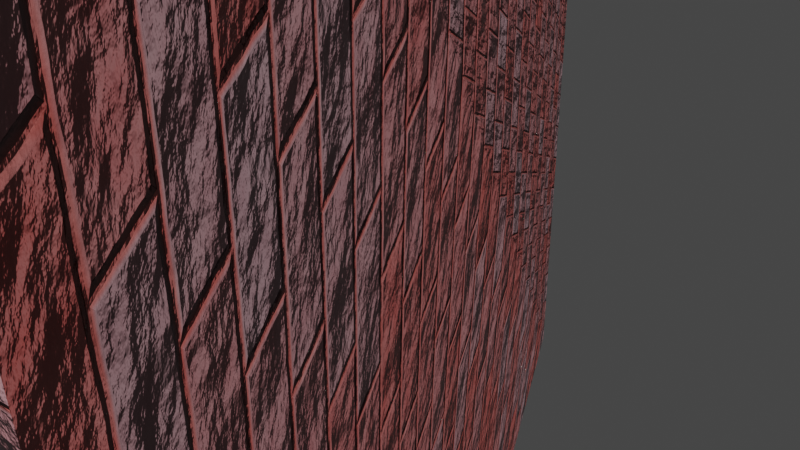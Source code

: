 # Source: Red_Wall.blend  (saved by Blender 3.6.11; exported with 4.5.12 LTS)
import bpy
from mathutils import Matrix  # noqa: F401  (used for matrix-valued properties, if any)

bpy.ops.wm.read_factory_settings(use_empty=True)
scene = bpy.context.scene
scene.name = 'Scene'

# ---- collections
col_collection = bpy.data.collections.new('Collection'); scene.collection.children.link(col_collection)

# ---- images (referenced by path relative to the original .blend; pixels are not part of the script)
import os
ASSET_DIR = os.environ.get("B2B_ASSET_DIR", "")  # directory of the original .blend (textures are referenced by path, not embedded)
HERE = os.path.dirname(os.path.abspath(__file__))  # packed textures are extracted next to this script under _unpacked/

def load_image(name, relpath, width, height, colorspace="sRGB"):
    """Load a texture the original file referenced (path relative to the .blend, or extracted next to this script)."""
    p = next((c for c in (os.path.join(HERE, relpath), os.path.join(ASSET_DIR, relpath)) if relpath and os.path.exists(c)), "")
    if p:
        img = bpy.data.images.load(p, check_existing=True)
        img.name = name
    else:  # same state as the original file: an image datablock whose file is absent (Cycles renders it pink)
        img = bpy.data.images.new(name, width, height)
        img.source = "FILE"
        img.filepath = "//" + (relpath or name)
    img.colorspace_settings.name = colorspace
    return img
img_brickbasetexture = load_image('BrickBaseTexture', 'RedBrickBaseTexture.png', 1024, 1024, 'sRGB')
img_bricknormaltexture = load_image('BrickNormalTexture', 'RedBrickNormalTexture.png', 1024, 1024, 'sRGB')

# ---- materials (node trees are filled in below, after node groups)
mat_brick = bpy.data.materials.new('Brick')
mat_brick.displacement_method = 'BOTH'
mat_brick.alpha_threshold = 0.0
mat_brick.roughness = 0.5
mat_brick.line_color = (0.0, 0.0, 0.0, 1.0)

# ---- node groups
ng_brick = bpy.data.node_groups.new('Brick', 'ShaderNodeTree')
_s = ng_brick.interface.new_socket(name='Shader', in_out='OUTPUT', socket_type='NodeSocketShader')
_s = ng_brick.interface.new_socket(name='Displacement', in_out='OUTPUT', socket_type='NodeSocketVector')
_s = ng_brick.interface.new_socket(name='Vector', in_out='INPUT', socket_type='NodeSocketVector')
_s = ng_brick.interface.new_socket(name='Scale', in_out='INPUT', socket_type='NodeSocketFloat')
_s.default_value = 1.0
_s = ng_brick.interface.new_socket(name='Color 1', in_out='INPUT', socket_type='NodeSocketColor')
_s.default_value = (0.1274, 0.05127, 0.04519, 1.0)
_s = ng_brick.interface.new_socket(name='Color 2', in_out='INPUT', socket_type='NodeSocketColor')
_s.default_value = (0.5395, 0.4125, 0.3663, 1.0)
_s = ng_brick.interface.new_socket(name='Brightness', in_out='INPUT', socket_type='NodeSocketFloat')
_s.default_value = 1.0
_s.min_value = 0.0
_s.max_value = 2.0
_s = ng_brick.interface.new_socket(name='Roughness', in_out='INPUT', socket_type='NodeSocketFloat')
_s.subtype = 'FACTOR'
_s.default_value = 0.7227
_s.min_value = 0.0
_s.max_value = 1.0
_s = ng_brick.interface.new_socket(name='Bricks Bump Strength', in_out='INPUT', socket_type='NodeSocketFloat')
_s.subtype = 'FACTOR'
_s.default_value = 0.5
_s.min_value = 0.0
_s.max_value = 1.0
_s = ng_brick.interface.new_socket(name='Noise Bump Strength', in_out='INPUT', socket_type='NodeSocketFloat')
_s.subtype = 'FACTOR'
_s.default_value = 0.5
_s.min_value = 0.0
_s.max_value = 1.0
_N = ng_brick.nodes; _L = ng_brick.links
n0 = _N.new('NodeGroupOutput'); n0.name = 'Group Output'; n0.location = (1599, 0)
n1 = _N.new('ShaderNodeMapping'); n1.name = 'Mapping'; n1.location = (-1409, -147)
n2 = _N.new('ShaderNodeMix'); n2.name = 'Mix'; n2.location = (-1007, 5)
n2.data_type = 'RGBA'
n2.blend_type = 'LINEAR_LIGHT'
n2.inputs[0].default_value = 0.001
n3 = _N.new('ShaderNodeTexNoise'); n3.name = 'Noise Texture.001'; n3.location = (-1210, 148)
n3.inputs[2].default_value = 100.0
n3.inputs[3].default_value = 15.0
n4 = _N.new('ShaderNodeAmbientOcclusion'); n4.name = 'Ambient Occlusion'; n4.location = (-541, 455)
n4.inputs[1].default_value = 10.0
n5 = _N.new('ShaderNodeValToRGB'); n5.name = 'Color Ramp.001'; n5.location = (-283, 447)
while len(n5.color_ramp.elements) > 1: n5.color_ramp.elements.remove(n5.color_ramp.elements[-1])
n5.color_ramp.elements[0].position = 0.5; n5.color_ramp.elements[0].color = (0.0, 0.0, 0.0, 1.0)
_e = n5.color_ramp.elements.new(0.8455); _e.color = (1.0, 1.0, 1.0, 1.0)
n6 = _N.new('ShaderNodeMix'); n6.name = 'Mix.002'; n6.location = (-189, 131)
n6.data_type = 'RGBA'
n6.inputs[0].default_value = 0.2
n7 = _N.new('ShaderNodeDisplacement'); n7.name = 'Displacement'; n7.location = (1409, -80)
n7.inputs[1].default_value = 0.0
n7.inputs[2].default_value = 10.0
n8 = _N.new('ShaderNodeTexBrick'); n8.name = 'Brick Texture'; n8.location = (-789, -74)
n8.inputs[1].default_value = (0.0, 0.0, 0.0, 1.0)
n8.inputs[2].default_value = (0.4471, 0.4471, 0.4471, 1.0)
n8.inputs[4].default_value = 10.0
n8.inputs[6].default_value = 0.8
n9 = _N.new('ShaderNodeBump'); n9.name = 'Bump'; n9.location = (670, -245)
n9.inputs[1].default_value = 1.0
n9.inputs[2].default_value = 1.0
n10 = _N.new('ShaderNodeBsdfPrincipled'); n10.name = 'Principled BSDF'; n10.location = (979, 142)
n10.distribution = 'GGX'
n10.subsurface_method = 'RANDOM_WALK_SKIN'
n10.inputs[3].default_value = 1.45
n10.inputs[27].default_value = (0.0, 0.0, 0.0, 1.0)
n10.inputs[28].default_value = 1.0
n11 = _N.new('ShaderNodeBump'); n11.name = 'Bump.001'; n11.location = (373, -455)
n11.inputs[1].default_value = 1.0
n11.inputs[2].default_value = 1.0
n12 = _N.new('ShaderNodeTexNoise'); n12.name = 'Noise Texture'; n12.location = (84, -430)
n12.inputs[2].default_value = 25.0
n12.inputs[3].default_value = 6.0
n13 = _N.new('ShaderNodeMix'); n13.name = 'Mix.003'; n13.location = (172, 268)
n13.data_type = 'RGBA'
n13.blend_type = 'DARKEN'
n13.inputs[0].default_value = 0.32
n14 = _N.new('ShaderNodeMix'); n14.name = 'Mix.001'; n14.location = (-436, 122)
n14.data_type = 'RGBA'
n15 = _N.new('ShaderNodeHueSaturation'); n15.name = 'Hue/Saturation/Value'; n15.location = (594, 196)
n16 = _N.new('NodeGroupInput'); n16.name = 'Group Input'; n16.location = (-356, -304)
_L.new(n12.outputs[0], n11.inputs[3])
_L.new(n8.outputs[0], n14.inputs[0])
_L.new(n1.outputs[0], n3.inputs[0])
_L.new(n3.outputs[0], n2.inputs[7])
_L.new(n8.outputs[0], n7.inputs[0])
_L.new(n11.outputs[0], n9.inputs[4])
_L.new(n5.outputs[0], n13.inputs[7])
_L.new(n4.outputs[0], n5.inputs[0])
_L.new(n2.outputs[2], n8.inputs[0])
_L.new(n6.outputs[2], n13.inputs[6])
_L.new(n8.outputs[0], n9.inputs[3])
_L.new(n14.outputs[2], n6.inputs[6])
_L.new(n3.outputs[0], n6.inputs[7])
_L.new(n1.outputs[0], n2.inputs[6])
_L.new(n9.outputs[0], n10.inputs[5])
_L.new(n16.outputs[0], n1.inputs[0])
_L.new(n7.outputs[0], n0.inputs[1])
_L.new(n10.outputs[0], n0.inputs[0])
_L.new(n16.outputs[1], n1.inputs[3])
_L.new(n16.outputs[2], n14.inputs[6])
_L.new(n16.outputs[3], n14.inputs[7])
_L.new(n15.outputs[0], n10.inputs[0])
_L.new(n13.outputs[2], n15.inputs[4])
_L.new(n16.outputs[4], n15.inputs[2])
_L.new(n16.outputs[5], n10.inputs[2])
_L.new(n16.outputs[6], n9.inputs[0])
_L.new(n16.outputs[7], n11.inputs[0])
n0.is_active_output = True

# ---- material node trees
mat_brick.use_nodes = True; mat_brick.node_tree.nodes.clear()

# ---- world
world_world = bpy.data.worlds.new('World'); scene.world = world_world
world_world.use_nodes = True; world_world.node_tree.nodes.clear()
_N = world_world.node_tree.nodes; _L = world_world.node_tree.links
n0 = _N.new('ShaderNodeOutputWorld'); n0.name = 'World Output'; n0.location = (300, 300)
n1 = _N.new('ShaderNodeBackground'); n1.name = 'Background'; n1.location = (10, 300)
n1.inputs[0].default_value = (0.05088, 0.05088, 0.05088, 1.0)
_L.new(n1.outputs[0], n0.inputs[0])
n0.is_active_output = True
world_world.color = (0.05088, 0.05088, 0.05088)
world_world.use_sun_shadow = False
world_world.sun_shadow_jitter_overblur = 0.0

# ---- meshes
me_cube = bpy.data.meshes.new('Cube')
me_cube.from_pydata([(-0.1211, -1.0, -1.0), (-0.1211, -1.0, 1.0), (-0.1211, 1.0, -1.0), (-0.1211, 1.0, 1.0), (0.1211, -1.0, -1.0), (0.1211, -1.0, 1.0), (0.1211, 1.0, -1.0), (0.1211, 1.0, 1.0)], [], [(0, 1, 3, 2), (2, 3, 7, 6), (6, 7, 5, 4), (4, 5, 1, 0), (2, 6, 4, 0), (7, 3, 1, 5)])
_uv = me_cube.uv_layers.new(name='Baked')
_uv.uv.foreach_set('vector', [0.365, 0.03031, 0.6443, 0.03031, 0.6443, 0.3096, 0.365, 0.3096, 0.01796, 0.3376, 0.982, 0.3376, 0.982, 0.4124, 0.01796, 0.4124, 0.3391, 0.4641, 0.6609, 0.4641, 0.6609, 0.7859, 0.3391, 0.7859, 0.02401, 0.8463, 0.976, 0.8463, 0.976, 0.9037, 0.02401, 0.9037, 0.01727, 0.4641, 0.3391, 0.4641, 0.3391, 0.7859, 0.01727, 0.7859, 0.6609, 0.4641, 0.9827, 0.4641, 0.9827, 0.7859, 0.6609, 0.7859])
me_cube.materials.append(mat_brick)
me_cube.update()

# ---- objects
ob_cube_001 = bpy.data.objects.new('Cube.001', me_cube)
_N = mat_brick.node_tree.nodes; _L = mat_brick.node_tree.links
n0 = _N.new('ShaderNodeTexCoord'); n0.name = 'Texture Coordinate'; n0.location = (-754, 331)
n0.object = None
n1 = _N.new('ShaderNodeUVMap'); n1.name = 'UV Map'; n1.location = (-1300, 740)
n1.uv_map = 'Baked'
n2 = _N.new('ShaderNodeOutputMaterial'); n2.name = 'Material Output'; n2.location = (40, 400)
n3 = _N.new('ShaderNodeBsdfPrincipled'); n3.name = 'Principled BSDF'; n3.location = (-400, 1100)
n3.distribution = 'GGX'
n3.subsurface_method = 'RANDOM_WALK_SKIN'
n3.inputs[2].default_value = 0.723
n3.inputs[3].default_value = 1.45
n3.inputs[27].default_value = (0.0, 0.0, 0.0, 1.0)
n3.inputs[28].default_value = 1.0
n4 = _N.new('ShaderNodeGroup'); n4.name = 'Group'; n4.location = (-486, 347)
n4.node_tree = ng_brick
n4.inputs[1].default_value = 2.0
n4.inputs[2].default_value = (0.557, 0.01875, 0.0, 1.0)
n4.inputs[3].default_value = (0.3137, 0.4455, 0.5395, 1.0)
n4.inputs[4].default_value = 0.8
n4.inputs[5].default_value = 0.7227
n4.inputs[6].default_value = 0.5167
n4.inputs[7].default_value = 0.6333
n5 = _N.new('ShaderNodeTexImage'); n5.name = 'Image Texture'; n5.location = (-860, 1001)
n5.image = img_brickbasetexture
n6 = _N.new('ShaderNodeTexImage'); n6.name = 'Image Texture.001'; n6.location = (-860, 720)
n6.image = img_bricknormaltexture
_L.new(n0.outputs[2], n4.inputs[0])
_L.new(n5.outputs[0], n3.inputs[0])
_L.new(n6.outputs[0], n3.inputs[5])
_L.new(n1.outputs[0], n5.inputs[0])
_L.new(n1.outputs[0], n6.inputs[0])
_L.new(n4.outputs[1], n2.inputs[2])
_L.new(n4.outputs[0], n2.inputs[0])
n2.is_active_output = True

# ---- transforms, parenting, visibility, modifiers, constraints
ob_cube_001.location = (0.0, 0.0, 0.0)

# ---- collection membership
col_collection.objects.link(ob_cube_001)

# ---- scene / render settings (as saved in the file)
scene.frame_start = 1; scene.frame_end = 250; scene.frame_set(15)
scene.render.engine = 'CYCLES'
scene.cycles.sampling_pattern = 'TABULATED_SOBOL'
scene.cycles.bake_type = 'NORMAL'
scene.view_settings.view_transform = 'Filmic'
bpy.context.view_layer.update()

# ---- added for rendering (the .blend has no active camera and no usable light): camera, sun
cam_auto = bpy.data.cameras.new('AutoCamera')
cam_auto.lens = 50.0
cam_auto.sensor_width = 36.0
cam_auto.clip_end = 1000.0
ob_auto_camera = bpy.data.objects.new('AutoCamera', cam_auto)
scene.collection.objects.link(ob_auto_camera)
ob_auto_camera.location = (2.62651, -3.15181, 2.10121)
ob_auto_camera.rotation_euler = (1.09748, -7.21219e-08, 0.694738)
scene.camera = ob_auto_camera
light_auto_sun = bpy.data.lights.new('AutoSun', 'SUN')
light_auto_sun.energy = 3.0
light_auto_sun.angle = 0.0523599
ob_auto_sun = bpy.data.objects.new('AutoSun', light_auto_sun)
scene.collection.objects.link(ob_auto_sun)
ob_auto_sun.rotation_euler = (0.872665, 0.174533, 0.523599)
bpy.context.view_layer.update()
